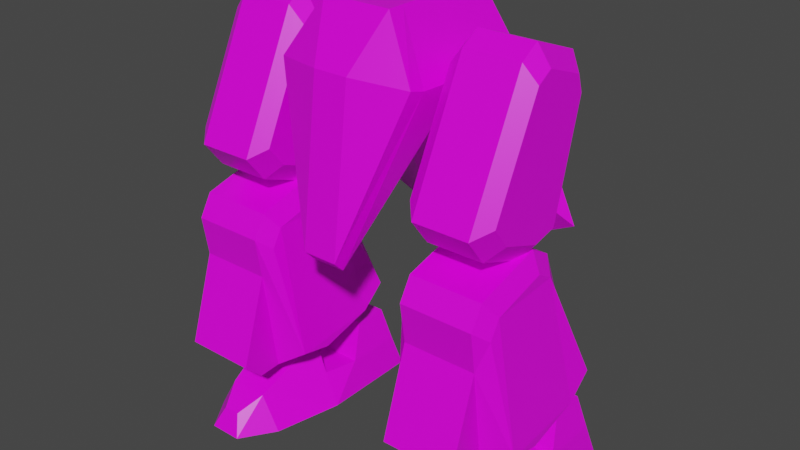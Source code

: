 # Source: mech_legs04.blend  (saved by Blender 3.3.6; exported with 4.5.12 LTS)
import bpy
from mathutils import Matrix  # noqa: F401  (used for matrix-valued properties, if any)

bpy.ops.wm.read_factory_settings(use_empty=True)
scene = bpy.context.scene
scene.name = 'Scene'

# ---- collections
col_legs04 = bpy.data.collections.new('legs04'); scene.collection.children.link(col_legs04)

# ---- images (referenced by path relative to the original .blend; pixels are not part of the script)
import os
ASSET_DIR = os.environ.get("B2B_ASSET_DIR", "")  # directory of the original .blend (textures are referenced by path, not embedded)
HERE = os.path.dirname(os.path.abspath(__file__))  # packed textures are extracted next to this script under _unpacked/

def load_image(name, relpath, width, height, colorspace="sRGB"):
    """Load a texture the original file referenced (path relative to the .blend, or extracted next to this script)."""
    p = next((c for c in (os.path.join(HERE, relpath), os.path.join(ASSET_DIR, relpath)) if relpath and os.path.exists(c)), "")
    if p:
        img = bpy.data.images.load(p, check_existing=True)
        img.name = name
    else:  # same state as the original file: an image datablock whose file is absent (Cycles renders it pink)
        img = bpy.data.images.new(name, width, height)
        img.source = "FILE"
        img.filepath = "//" + (relpath or name)
    img.colorspace_settings.name = colorspace
    return img
img_tex_legs04_png = load_image('tex_legs04.png', 'tex_legs04.png', 1024, 1024, 'sRGB')

# ---- materials (node trees are filled in below, after node groups)
mat_mat_legs = bpy.data.materials.new('mat_legs')
mat_mat_legs.alpha_threshold = 0.0
mat_mat_legs.use_backface_culling = True
mat_mat_legs.use_transparent_shadow = False
mat_mat_legs.line_color = (0.0, 0.0, 0.0, 1.0)

# ---- material node trees
mat_mat_legs.use_nodes = True; mat_mat_legs.node_tree.nodes.clear()
_N = mat_mat_legs.node_tree.nodes; _L = mat_mat_legs.node_tree.links
n0 = _N.new('ShaderNodeOutputMaterial'); n0.name = 'Material Output'; n0.location = (300, 300)
n1 = _N.new('ShaderNodeBsdfPrincipled'); n1.name = 'Principled BSDF'; n1.location = (10, 300)
n1.distribution = 'GGX'
n1.subsurface_method = 'BURLEY'
n1.inputs[2].default_value = 0.4
n1.inputs[3].default_value = 1.45
n1.inputs[27].default_value = (0.0, 0.0, 0.0, 1.0)
n1.inputs[28].default_value = 1.0
n2 = _N.new('ShaderNodeTexImage'); n2.name = 'Image Texture.001'; n2.location = (-254, 300)
n2.image = img_tex_legs04_png
n2.interpolation = 'Closest'
_L.new(n1.outputs[0], n0.inputs[0])
_L.new(n2.outputs[0], n1.inputs[0])
n0.is_active_output = True

# ---- world
world_world = bpy.data.worlds.new('World'); scene.world = world_world
world_world.use_nodes = True; world_world.node_tree.nodes.clear()
_N = world_world.node_tree.nodes; _L = world_world.node_tree.links
n0 = _N.new('ShaderNodeOutputWorld'); n0.name = 'World Output'; n0.location = (300, 300)
n1 = _N.new('ShaderNodeBackground'); n1.name = 'Background'; n1.location = (10, 300)
n1.inputs[0].default_value = (0.05088, 0.05088, 0.05088, 1.0)
_L.new(n1.outputs[0], n0.inputs[0])
n0.is_active_output = True
world_world.color = (0.05088, 0.05088, 0.05088)
world_world.use_sun_shadow = False
world_world.sun_shadow_jitter_overblur = 0.0

# ---- meshes
me_legs = bpy.data.meshes.new('legs')
me_legs.from_pydata([(0.19, -0.055, 0.0), (0.51, -0.055, 0.0), (0.27, -0.055, 0.2), (0.43, -0.055, 0.2), (0.302, -0.355, 0.0), (0.398, -0.355, 0.0), (0.326, -0.325, 0.06), (0.374, -0.325, 0.06), (0.2927, -0.255, 0.1), (0.4073, -0.255, 0.1), (0.4646, -0.255, 0.0), (0.2354, -0.255, 0.0), (0.23, -0.055, 0.1), (0.47, -0.055, 0.1), (0.206, 0.045, 0.1), (0.19, 0.045, 0.0), (0.51, 0.045, 0.0), (0.494, 0.045, 0.1), (0.23, 0.095, 0.2), (0.47, 0.095, 0.2), (0.206, 0.215, 0.1), (0.19, 0.245, 0.0), (0.51, 0.245, 0.0), (0.494, 0.215, 0.1), (0.23, 0.195, 0.2), (0.47, 0.195, 0.2), (-0.19, -0.055, 0.0), (-0.51, -0.055, 0.0), (-0.27, -0.055, 0.2), (-0.43, -0.055, 0.2), (-0.302, -0.355, 0.0), (-0.398, -0.355, 0.0), (-0.326, -0.325, 0.06), (-0.374, -0.325, 0.06), (-0.2927, -0.255, 0.1), (-0.4073, -0.255, 0.1), (-0.4646, -0.255, 0.0), (-0.2354, -0.255, 0.0), (-0.23, -0.055, 0.1), (-0.47, -0.055, 0.1), (-0.206, 0.045, 0.1), (-0.19, 0.045, 0.0), (-0.51, 0.045, 0.0), (-0.494, 0.045, 0.1), (-0.23, 0.095, 0.2), (-0.47, 0.095, 0.2), (-0.206, 0.215, 0.1), (-0.19, 0.245, 0.0), (-0.51, 0.245, 0.0), (-0.494, 0.215, 0.1), (-0.23, 0.195, 0.2), (-0.47, 0.195, 0.2), (0.27, -0.1003, 1.213), (0.27, -0.2758, 0.8477), (0.27, 0.1252, 1.131), (0.27, 0.02492, 0.7382), (0.27, 0.1049, 1.192), (0.27, -0.04547, 1.247), (0.27, -0.2178, 0.7729), (0.27, -0.0675, 0.7182), (0.43, -0.1003, 1.213), (0.43, -0.2758, 0.8477), (0.43, 0.1252, 1.131), (0.43, 0.02492, 0.7382), (0.43, 0.1049, 1.192), (0.43, -0.04547, 1.247), (0.43, -0.2178, 0.7729), (0.43, -0.0675, 0.7182), (0.47, -0.09153, 1.167), (0.47, -0.2319, 0.8746), (0.47, 0.08889, 1.101), (0.47, 0.008635, 0.7871), (0.47, 0.07261, 1.15), (0.47, -0.04767, 1.194), (0.47, -0.1856, 0.8148), (0.47, -0.0653, 0.7711), (0.23, -0.09153, 1.167), (0.23, -0.2319, 0.8746), (0.23, 0.08889, 1.101), (0.23, 0.008635, 0.7871), (0.23, 0.07261, 1.15), (0.23, -0.04767, 1.194), (0.23, -0.1856, 0.8148), (0.23, -0.0653, 0.7711), (-0.27, -0.1003, 1.213), (-0.27, -0.2758, 0.8477), (-0.27, 0.1252, 1.131), (-0.27, 0.02492, 0.7382), (-0.27, 0.1049, 1.192), (-0.27, -0.04547, 1.247), (-0.27, -0.2178, 0.7729), (-0.27, -0.0675, 0.7182), (-0.43, -0.1003, 1.213), (-0.43, -0.2758, 0.8477), (-0.43, 0.1252, 1.131), (-0.43, 0.02492, 0.7382), (-0.43, 0.1049, 1.192), (-0.43, -0.04547, 1.247), (-0.43, -0.2178, 0.7729), (-0.43, -0.0675, 0.7182), (-0.47, -0.09153, 1.167), (-0.47, -0.2319, 0.8746), (-0.47, 0.08889, 1.101), (-0.47, 0.008635, 0.7871), (-0.47, 0.07261, 1.15), (-0.47, -0.04767, 1.194), (-0.47, -0.1856, 0.8148), (-0.47, -0.0653, 0.7711), (-0.23, -0.09153, 1.167), (-0.23, -0.2319, 0.8746), (-0.23, 0.08889, 1.101), (-0.23, 0.008635, 0.7871), (-0.23, 0.07261, 1.15), (-0.23, -0.04767, 1.194), (-0.23, -0.1856, 0.8148), (-0.23, -0.0653, 0.7711), (0.246, -0.2872, 0.6294), (0.246, -0.2298, 0.2141), (0.246, 0.01414, 0.7101), (0.246, 0.172, 0.3218), (0.246, -0.04954, 0.7469), (0.246, -0.2505, 0.6931), (0.246, -0.1159, 0.1908), (0.246, 0.08504, 0.2446), (0.454, -0.2872, 0.6294), (0.454, -0.2298, 0.2141), (0.454, 0.01414, 0.7101), (0.454, 0.172, 0.3218), (0.454, -0.04954, 0.7469), (0.454, -0.2505, 0.6931), (0.454, -0.1159, 0.1908), (0.454, 0.08504, 0.2446), (0.48, -0.2463, 0.5973), (0.532, -0.2004, 0.2651), (0.48, -0.005227, 0.6619), (0.532, 0.1211, 0.3512), (0.48, -0.05618, 0.6913), (0.48, -0.2169, 0.6482), (0.532, -0.1092, 0.2464), (0.532, 0.05149, 0.2895), (0.22, -0.2463, 0.5973), (0.168, -0.2004, 0.2651), (0.22, -0.005227, 0.6619), (0.168, 0.1211, 0.3512), (0.22, -0.05618, 0.6913), (0.22, -0.2169, 0.6482), (0.168, -0.1092, 0.2464), (0.168, 0.05149, 0.2895), (0.246, -0.2695, 0.513), (0.454, -0.2695, 0.513), (0.246, -0.3502, 0.2626), (0.246, -0.2959, 0.2098), (0.454, -0.3502, 0.2626), (0.454, -0.2959, 0.2098), (-0.246, -0.2872, 0.6294), (-0.246, -0.2298, 0.2141), (-0.246, 0.01414, 0.7101), (-0.246, 0.172, 0.3218), (-0.246, -0.04954, 0.7469), (-0.246, -0.2505, 0.6931), (-0.246, -0.1159, 0.1908), (-0.246, 0.08504, 0.2446), (-0.454, -0.2872, 0.6294), (-0.454, -0.2298, 0.2141), (-0.454, 0.01414, 0.7101), (-0.454, 0.172, 0.3218), (-0.454, -0.04954, 0.7469), (-0.454, -0.2505, 0.6931), (-0.454, -0.1159, 0.1908), (-0.454, 0.08504, 0.2446), (-0.48, -0.2463, 0.5973), (-0.532, -0.2004, 0.2651), (-0.48, -0.005227, 0.6619), (-0.532, 0.1211, 0.3512), (-0.48, -0.05618, 0.6913), (-0.48, -0.2169, 0.6482), (-0.532, -0.1092, 0.2464), (-0.532, 0.05149, 0.2895), (-0.22, -0.2463, 0.5973), (-0.168, -0.2004, 0.2651), (-0.22, -0.005227, 0.6619), (-0.168, 0.1211, 0.3512), (-0.22, -0.05618, 0.6913), (-0.22, -0.2169, 0.6482), (-0.168, -0.1092, 0.2464), (-0.168, 0.05149, 0.2895), (-0.246, -0.2695, 0.513), (-0.454, -0.2695, 0.513), (-0.246, -0.3502, 0.2626), (-0.246, -0.2959, 0.2098), (-0.454, -0.3502, 0.2626), (-0.454, -0.2959, 0.2098), (-0.05, -0.3, 0.67), (0.05, -0.3, 0.67), (-0.1, -0.15, 1.28), (0.1, -0.15, 1.28), (-0.2, -0.1949, 1.119), (0.2, -0.1949, 1.119), (-0.35, 0.3146, 0.63), (0.35, 0.3146, 0.63), (-0.1, 0.2, 1.28), (0.1, 0.2, 1.28), (-0.2, 0.2313, 1.103), (0.2, 0.2313, 1.103), (0.05, -0.27, 0.64), (0.05, -0.2432, 1.132), (-0.05, -0.2432, 1.132), (0.2, -0.1466, 1.106), (-0.2, -0.1466, 1.106), (-0.05, -0.27, 0.64), (-0.1, -0.1, 1.28), (0.1, -0.1, 1.28), (-0.05, 0.0, 1.0), (0.2, 0.0, 1.1), (-0.1, 0.0, 1.28), (0.1, 0.0, 1.28), (0.05, 0.0, 1.0), (-0.2, 0.0, 1.1), (-0.1167, 0.3354, 0.5118), (0.1167, 0.3354, 0.5118), (-0.28, 0.355, 0.6889), (0.28, 0.355, 0.6889), (-0.08, 0.2633, 1.209), (0.08, 0.2633, 1.209), (-0.16, 0.2883, 1.067), (0.16, 0.2883, 1.067), (-0.09333, 0.3717, 0.5944), (0.09333, 0.3717, 0.5944)], [], [(12, 2, 3, 13), (4, 5, 7, 6), (9, 8, 6, 7), (11, 10, 5, 4), (10, 9, 7, 5), (8, 11, 4, 6), (2, 12, 0, 11, 8), (1, 13, 3, 9, 10), (0, 1, 10, 11), (3, 2, 8, 9), (1, 0, 15, 16), (15, 14, 20, 21), (13, 1, 16, 17), (0, 12, 14, 15), (12, 13, 17, 14), (17, 16, 22, 23), (21, 20, 23, 22), (20, 24, 25, 23), (18, 24, 20, 14), (16, 15, 21, 22), (17, 23, 25, 19), (19, 25, 24, 18), (17, 19, 18, 14), (38, 39, 29, 28), (30, 32, 33, 31), (35, 33, 32, 34), (37, 30, 31, 36), (36, 31, 33, 35), (34, 32, 30, 37), (28, 34, 37, 26, 38), (27, 36, 35, 29, 39), (26, 37, 36, 27), (29, 35, 34, 28), (27, 42, 41, 26), (41, 47, 46, 40), (39, 43, 42, 27), (26, 41, 40, 38), (38, 40, 43, 39), (43, 49, 48, 42), (47, 48, 49, 46), (46, 49, 51, 50), (44, 40, 46, 50), (42, 48, 47, 41), (43, 45, 51, 49), (45, 44, 50, 51), (43, 40, 44, 45), (57, 56, 80, 81), (61, 66, 74, 69), (56, 57, 65, 64), (55, 54, 62, 63), (52, 53, 61, 60), (53, 58, 66, 61), (54, 56, 64, 62), (59, 55, 63, 67), (57, 52, 60, 65), (58, 59, 67, 66), (68, 69, 74, 75, 71, 70, 72, 73), (62, 64, 72, 70), (67, 63, 71, 75), (65, 60, 68, 73), (66, 67, 75, 74), (64, 65, 73, 72), (63, 62, 70, 71), (60, 61, 69, 68), (76, 81, 80, 78, 79, 83, 82, 77), (54, 55, 79, 78), (53, 52, 76, 77), (58, 53, 77, 82), (56, 54, 78, 80), (55, 59, 83, 79), (52, 57, 81, 76), (59, 58, 82, 83), (89, 113, 112, 88), (93, 101, 106, 98), (88, 96, 97, 89), (87, 95, 94, 86), (84, 92, 93, 85), (85, 93, 98, 90), (86, 94, 96, 88), (91, 99, 95, 87), (89, 97, 92, 84), (90, 98, 99, 91), (100, 105, 104, 102, 103, 107, 106, 101), (94, 102, 104, 96), (99, 107, 103, 95), (97, 105, 100, 92), (98, 106, 107, 99), (96, 104, 105, 97), (95, 103, 102, 94), (92, 100, 101, 93), (108, 109, 114, 115, 111, 110, 112, 113), (86, 110, 111, 87), (85, 109, 108, 84), (90, 114, 109, 85), (88, 112, 110, 86), (87, 111, 115, 91), (84, 108, 113, 89), (91, 115, 114, 90), (121, 120, 144, 145), (125, 130, 138, 133), (120, 121, 129, 128), (119, 118, 126, 127), (125, 149, 152, 153), (117, 122, 130, 125), (118, 120, 128, 126), (123, 119, 127, 131), (121, 116, 124, 129), (122, 123, 131, 130), (132, 133, 138, 139, 135, 134, 136, 137), (126, 128, 136, 134), (131, 127, 135, 139), (129, 124, 132, 137), (130, 131, 139, 138), (128, 129, 137, 136), (127, 126, 134, 135), (124, 149, 125, 133, 132), (140, 145, 144, 142, 143, 147, 146, 141), (118, 119, 143, 142), (117, 148, 116, 140, 141), (122, 117, 141, 146), (120, 118, 142, 144), (119, 123, 147, 143), (116, 121, 145, 140), (123, 122, 146, 147), (116, 148, 149, 124), (150, 151, 153, 152), (117, 125, 153, 151), (149, 148, 150, 152), (148, 117, 151, 150), (159, 183, 182, 158), (163, 171, 176, 168), (158, 166, 167, 159), (157, 165, 164, 156), (163, 191, 190, 187), (155, 163, 168, 160), (156, 164, 166, 158), (161, 169, 165, 157), (159, 167, 162, 154), (160, 168, 169, 161), (170, 175, 174, 172, 173, 177, 176, 171), (164, 172, 174, 166), (169, 177, 173, 165), (167, 175, 170, 162), (168, 176, 177, 169), (166, 174, 175, 167), (165, 173, 172, 164), (162, 170, 171, 163, 187), (178, 179, 184, 185, 181, 180, 182, 183), (156, 180, 181, 157), (155, 179, 178, 154, 186), (160, 184, 179, 155), (158, 182, 180, 156), (157, 181, 185, 161), (154, 178, 183, 159), (161, 185, 184, 160), (154, 162, 187, 186), (188, 190, 191, 189), (155, 189, 191, 163), (187, 190, 188, 186), (186, 188, 189, 155), (192, 206, 196), (199, 221, 225, 203), (217, 202, 198, 212), (216, 199, 203, 213), (215, 201, 200, 214), (198, 218, 212), (214, 200, 202, 217), (213, 203, 201, 215), (192, 209, 204, 193), (197, 205, 193), (194, 206, 205, 195), (193, 205, 206, 192), (196, 206, 194), (195, 205, 197), (194, 210, 208, 196), (197, 207, 211, 195), (195, 211, 210, 194), (193, 204, 207, 197), (196, 208, 209, 192), (207, 213, 215, 211), (210, 214, 217, 208), (209, 212, 216, 204), (211, 215, 214, 210), (204, 216, 213, 207), (208, 217, 212, 209), (220, 224, 222, 223, 225, 221, 227, 226), (201, 223, 222, 200), (219, 227, 221, 199), (198, 220, 226, 218), (200, 222, 224, 202), (203, 225, 223, 201), (218, 226, 227, 219), (202, 224, 220, 198), (219, 199, 216), (216, 212, 218, 219)])
_uv = me_legs.uv_layers.new(name='UVMap')
_uv.uv.foreach_set('vector', [0.5511, 0.8306, 0.525, 0.8202, 0.525, 0.7785, 0.5511, 0.7681, 0.1918, 0.5172, 0.1918, 0.4922, 0.2093, 0.4984, 0.2093, 0.5109, 0.2303, 0.4897, 0.2303, 0.5196, 0.2093, 0.5109, 0.2093, 0.4984, 0.6553, 0.689, 0.6553, 0.6293, 0.6813, 0.6466, 0.6813, 0.6716, 0.2133, 0.465, 0.2303, 0.4897, 0.2093, 0.4984, 0.1933, 0.489, 0.2303, 0.5196, 0.2133, 0.5444, 0.1933, 0.5203, 0.2093, 0.5109, 0.7164, 0.8156, 0.7295, 0.7908, 0.7425, 0.7659, 0.7877, 0.7944, 0.7746, 0.8215, 0.7425, 0.9069, 0.7295, 0.8821, 0.7164, 0.8573, 0.7746, 0.8513, 0.7877, 0.8784, 0.6032, 0.7008, 0.6032, 0.6174, 0.6553, 0.6293, 0.6553, 0.689, 0.7164, 0.8573, 0.7164, 0.8156, 0.7746, 0.8215, 0.7746, 0.8513, 0.6032, 0.6174, 0.6032, 0.7008, 0.5771, 0.7008, 0.5771, 0.6174, 0.49, 0.6174, 0.49, 0.6438, 0.4457, 0.6438, 0.4379, 0.6174, 0.5511, 0.7681, 0.5469, 0.7404, 0.5726, 0.7359, 0.5771, 0.7619, 0.5469, 0.8584, 0.5511, 0.8306, 0.5771, 0.8369, 0.5726, 0.8629, 0.5511, 0.8306, 0.5511, 0.7681, 0.5771, 0.7619, 0.5771, 0.8369, 0.49, 0.7599, 0.49, 0.7863, 0.4379, 0.7863, 0.4457, 0.7599, 0.3971, 0.6602, 0.4243, 0.6644, 0.4243, 0.7394, 0.3971, 0.7436, 0.4243, 0.6644, 0.4509, 0.6706, 0.4509, 0.7331, 0.4243, 0.7394, 0.4769, 0.6706, 0.4509, 0.6706, 0.4457, 0.6438, 0.49, 0.6438, 0.5771, 0.6174, 0.5771, 0.7008, 0.525, 0.7008, 0.525, 0.6174, 0.49, 0.7599, 0.4457, 0.7599, 0.4509, 0.7331, 0.4769, 0.7331, 0.4769, 0.7331, 0.4509, 0.7331, 0.4509, 0.6706, 0.4769, 0.6706, 0.5771, 0.7619, 0.6062, 0.7681, 0.6062, 0.8306, 0.5771, 0.8369, 0.8222, 0.3098, 0.8222, 0.2472, 0.8482, 0.2577, 0.8482, 0.2993, 0.6798, 0.7881, 0.6623, 0.7818, 0.6623, 0.7693, 0.6798, 0.7631, 0.6413, 0.7606, 0.6623, 0.7693, 0.6623, 0.7818, 0.6413, 0.7905, 0.04359, 0.7402, 0.01754, 0.7228, 0.01754, 0.6978, 0.04359, 0.6805, 0.6583, 0.7359, 0.6783, 0.7599, 0.6623, 0.7693, 0.6413, 0.7606, 0.6413, 0.7905, 0.6623, 0.7818, 0.6783, 0.7912, 0.6583, 0.8153, 0.7961, 0.1089, 0.8543, 0.103, 0.8673, 0.13, 0.8222, 0.1586, 0.8092, 0.1337, 0.8222, 0.01754, 0.8673, 0.04606, 0.8543, 0.07312, 0.7961, 0.06721, 0.8092, 0.04241, 0.09568, 0.752, 0.04359, 0.7402, 0.04359, 0.6805, 0.09568, 0.6687, 0.7961, 0.06721, 0.8543, 0.07312, 0.8543, 0.103, 0.7961, 0.1089, 0.09568, 0.6687, 0.1217, 0.6687, 0.1217, 0.752, 0.09568, 0.752, 0.362, 0.7863, 0.3099, 0.7863, 0.3178, 0.7599, 0.362, 0.7599, 0.8222, 0.2472, 0.7961, 0.241, 0.8007, 0.215, 0.8263, 0.2195, 0.8263, 0.3375, 0.8007, 0.342, 0.7961, 0.316, 0.8222, 0.3098, 0.8222, 0.3098, 0.7961, 0.316, 0.7961, 0.241, 0.8222, 0.2472, 0.362, 0.6438, 0.3178, 0.6438, 0.3099, 0.6174, 0.362, 0.6174, 0.2692, 0.7436, 0.2692, 0.6602, 0.2964, 0.6644, 0.2964, 0.7394, 0.2964, 0.7394, 0.2964, 0.6644, 0.323, 0.6706, 0.323, 0.7331, 0.349, 0.7331, 0.362, 0.7599, 0.3178, 0.7599, 0.323, 0.7331, 0.1217, 0.6687, 0.1738, 0.6687, 0.1738, 0.752, 0.1217, 0.752, 0.362, 0.6438, 0.349, 0.6706, 0.323, 0.6706, 0.3178, 0.6438, 0.349, 0.6706, 0.349, 0.7331, 0.323, 0.7331, 0.323, 0.6706, 0.7961, 0.241, 0.7961, 0.316, 0.767, 0.3098, 0.767, 0.2472, 0.5776, 0.2062, 0.5776, 0.1645, 0.5944, 0.1686, 0.5944, 0.202, 0.5359, 0.3285, 0.5359, 0.3531, 0.519, 0.3496, 0.519, 0.3299, 0.5776, 0.1645, 0.5776, 0.2062, 0.5359, 0.2062, 0.5359, 0.1645, 0.5776, 0.04217, 0.5776, 0.1477, 0.5359, 0.1477, 0.5359, 0.04217, 0.5776, 0.2229, 0.5776, 0.3285, 0.5359, 0.3285, 0.5359, 0.2229, 0.5776, 0.3285, 0.5776, 0.3531, 0.5359, 0.3531, 0.5359, 0.3285, 0.5776, 0.1477, 0.5776, 0.1645, 0.5359, 0.1645, 0.5359, 0.1477, 0.5776, 0.01754, 0.5776, 0.04217, 0.5359, 0.04217, 0.5359, 0.01754, 0.5776, 0.2062, 0.5776, 0.2229, 0.5359, 0.2229, 0.5359, 0.2062, 0.5776, 0.3531, 0.5776, 0.3948, 0.5359, 0.3948, 0.5359, 0.3531, 0.9173, 0.9461, 0.8332, 0.9545, 0.8227, 0.9378, 0.8227, 0.9044, 0.8332, 0.8878, 0.9173, 0.8961, 0.9278, 0.9044, 0.9278, 0.9378, 0.5359, 0.1477, 0.5359, 0.1645, 0.5205, 0.1568, 0.5205, 0.1434, 0.5359, 0.01754, 0.5359, 0.04217, 0.519, 0.04071, 0.519, 0.02101, 0.5359, 0.2062, 0.5359, 0.2229, 0.5205, 0.2273, 0.5205, 0.2138, 0.5359, 0.3531, 0.5359, 0.3948, 0.5192, 0.3906, 0.5192, 0.3573, 0.5359, 0.1645, 0.5359, 0.2062, 0.5192, 0.202, 0.5192, 0.1686, 0.5359, 0.04217, 0.5359, 0.1477, 0.5232, 0.1379, 0.5232, 0.05344, 0.5359, 0.2229, 0.5359, 0.3285, 0.5232, 0.3172, 0.5232, 0.2327, 0.02804, 0.9673, 0.01754, 0.959, 0.01754, 0.9256, 0.02804, 0.9173, 0.1121, 0.909, 0.1226, 0.9256, 0.1226, 0.959, 0.1121, 0.9757, 0.5776, 0.1477, 0.5776, 0.04217, 0.5903, 0.05344, 0.5903, 0.1379, 0.5776, 0.3285, 0.5776, 0.2229, 0.5903, 0.2327, 0.5903, 0.3172, 0.5776, 0.3531, 0.5776, 0.3285, 0.5945, 0.3299, 0.5945, 0.3496, 0.5776, 0.1645, 0.5776, 0.1477, 0.5931, 0.1434, 0.5931, 0.1568, 0.5776, 0.04217, 0.5776, 0.01754, 0.5945, 0.02101, 0.5945, 0.04071, 0.5776, 0.2229, 0.5776, 0.2062, 0.5931, 0.2138, 0.5931, 0.2273, 0.5776, 0.3948, 0.5776, 0.3531, 0.5944, 0.3573, 0.5944, 0.3906, 0.4254, 0.2062, 0.4086, 0.202, 0.4086, 0.1686, 0.4254, 0.1645, 0.467, 0.3285, 0.4839, 0.3299, 0.4839, 0.3496, 0.467, 0.3531, 0.4254, 0.1645, 0.467, 0.1645, 0.467, 0.2062, 0.4254, 0.2062, 0.4254, 0.04217, 0.467, 0.04217, 0.467, 0.1477, 0.4254, 0.1477, 0.4254, 0.2229, 0.467, 0.2229, 0.467, 0.3285, 0.4254, 0.3285, 0.4254, 0.3285, 0.467, 0.3285, 0.467, 0.3531, 0.4254, 0.3531, 0.4254, 0.1477, 0.467, 0.1477, 0.467, 0.1645, 0.4254, 0.1645, 0.4254, 0.01754, 0.467, 0.01754, 0.467, 0.04217, 0.4254, 0.04217, 0.4254, 0.2062, 0.467, 0.2062, 0.467, 0.2229, 0.4254, 0.2229, 0.4254, 0.3531, 0.467, 0.3531, 0.467, 0.3948, 0.4254, 0.3948, 0.8879, 0.5273, 0.8774, 0.519, 0.8774, 0.4857, 0.8879, 0.4773, 0.972, 0.469, 0.9825, 0.4857, 0.9825, 0.519, 0.972, 0.5357, 0.467, 0.1477, 0.4825, 0.1434, 0.4825, 0.1568, 0.467, 0.1645, 0.467, 0.01754, 0.4839, 0.02101, 0.4839, 0.04071, 0.467, 0.04217, 0.467, 0.2062, 0.4825, 0.2138, 0.4825, 0.2273, 0.467, 0.2229, 0.467, 0.3531, 0.4838, 0.3573, 0.4838, 0.3906, 0.467, 0.3948, 0.467, 0.1645, 0.4838, 0.1686, 0.4838, 0.202, 0.467, 0.2062, 0.467, 0.04217, 0.4797, 0.05344, 0.4797, 0.1379, 0.467, 0.1477, 0.467, 0.2229, 0.4797, 0.2327, 0.4797, 0.3172, 0.467, 0.3285, 0.6196, 0.9563, 0.5355, 0.9646, 0.525, 0.948, 0.525, 0.9146, 0.5355, 0.8979, 0.6196, 0.9063, 0.6301, 0.9146, 0.6301, 0.948, 0.4254, 0.1477, 0.4127, 0.1379, 0.4127, 0.05344, 0.4254, 0.04217, 0.4254, 0.3285, 0.4127, 0.3172, 0.4127, 0.2327, 0.4254, 0.2229, 0.4254, 0.3531, 0.4084, 0.3496, 0.4084, 0.3299, 0.4254, 0.3285, 0.4254, 0.1645, 0.4099, 0.1568, 0.4099, 0.1434, 0.4254, 0.1477, 0.4254, 0.04217, 0.4084, 0.04071, 0.4084, 0.02101, 0.4254, 0.01754, 0.4254, 0.2229, 0.4099, 0.2273, 0.4099, 0.2138, 0.4254, 0.2062, 0.4254, 0.3948, 0.4086, 0.3906, 0.4086, 0.3573, 0.4254, 0.3531, 0.3975, 0.5574, 0.4517, 0.5574, 0.4463, 0.5725, 0.4029, 0.5725, 0.6948, 0.5032, 0.6645, 0.5032, 0.6657, 0.4782, 0.69, 0.4782, 0.4517, 0.5574, 0.3975, 0.5574, 0.3975, 0.5032, 0.4517, 0.5032, 0.5801, 0.5574, 0.4709, 0.5574, 0.4709, 0.5032, 0.5801, 0.5032, 0.8424, 0.5551, 0.7687, 0.5824, 0.8165, 0.5333, 0.8353, 0.5394, 0.6948, 0.5574, 0.6645, 0.5574, 0.6645, 0.5032, 0.6948, 0.5032, 0.4709, 0.5574, 0.4517, 0.5574, 0.4517, 0.5032, 0.4709, 0.5032, 0.6103, 0.5574, 0.5801, 0.5574, 0.5801, 0.5032, 0.6103, 0.5032, 0.3975, 0.5574, 0.3784, 0.5574, 0.3784, 0.5032, 0.3975, 0.5032, 0.6645, 0.5574, 0.6103, 0.5574, 0.6103, 0.5032, 0.6645, 0.5032, 0.9212, 0.8418, 0.8335, 0.8527, 0.8227, 0.831, 0.8227, 0.7876, 0.8335, 0.7659, 0.9212, 0.7768, 0.932, 0.7876, 0.932, 0.831, 0.4709, 0.5032, 0.4517, 0.5032, 0.4574, 0.4882, 0.4728, 0.4882, 0.6103, 0.5032, 0.5801, 0.5032, 0.5849, 0.4782, 0.6091, 0.4782, 0.3975, 0.5032, 0.3784, 0.5032, 0.3764, 0.4882, 0.3918, 0.4882, 0.6645, 0.5032, 0.6103, 0.5032, 0.6158, 0.4788, 0.6591, 0.4788, 0.4517, 0.5032, 0.3975, 0.5032, 0.4029, 0.4881, 0.4463, 0.4881, 0.5801, 0.5032, 0.4709, 0.5032, 0.4802, 0.4913, 0.568, 0.4808, 0.3784, 0.5032, 0.3477, 0.5032, 0.2692, 0.5063, 0.2805, 0.4835, 0.3685, 0.4917, 0.3677, 0.8323, 0.3785, 0.8431, 0.3785, 0.8864, 0.3677, 0.8973, 0.2799, 0.9082, 0.2692, 0.8864, 0.2692, 0.8431, 0.2799, 0.8214, 0.4709, 0.5574, 0.5801, 0.5574, 0.568, 0.5798, 0.4802, 0.5693, 0.2692, 0.5543, 0.3477, 0.5574, 0.3784, 0.5574, 0.3685, 0.5689, 0.2805, 0.5771, 0.6645, 0.5574, 0.6948, 0.5574, 0.69, 0.5824, 0.6657, 0.5824, 0.4517, 0.5574, 0.4709, 0.5574, 0.4728, 0.5724, 0.4574, 0.5724, 0.5801, 0.5574, 0.6103, 0.5574, 0.6091, 0.5824, 0.5849, 0.5824, 0.3784, 0.5574, 0.3975, 0.5574, 0.3918, 0.5724, 0.3764, 0.5724, 0.6103, 0.5574, 0.6645, 0.5574, 0.6591, 0.5818, 0.6158, 0.5818, 0.3784, 0.5574, 0.3477, 0.5574, 0.3477, 0.5032, 0.3784, 0.5032, 0.7777, 0.4955, 0.7915, 0.4814, 0.8303, 0.5192, 0.8165, 0.5333, 0.8036, 0.469, 0.8424, 0.5068, 0.8303, 0.5192, 0.7915, 0.4814, 0.7687, 0.5824, 0.7299, 0.5445, 0.7777, 0.4955, 0.8165, 0.5333, 0.7299, 0.5445, 0.7553, 0.4702, 0.7712, 0.4769, 0.7777, 0.4955, 0.2942, 0.3148, 0.279, 0.3094, 0.279, 0.2661, 0.2942, 0.2607, 0.3484, 0.01754, 0.3734, 0.02238, 0.3734, 0.04661, 0.3484, 0.04783, 0.2942, 0.2607, 0.3484, 0.2607, 0.3484, 0.3148, 0.2942, 0.3148, 0.2942, 0.1323, 0.3484, 0.1323, 0.3484, 0.2415, 0.2942, 0.2415, 0.7418, 0.6187, 0.7577, 0.6253, 0.7642, 0.6439, 0.7164, 0.693, 0.2942, 0.01754, 0.3484, 0.01754, 0.3484, 0.04783, 0.2942, 0.04783, 0.2942, 0.2415, 0.3484, 0.2415, 0.3484, 0.2607, 0.2942, 0.2607, 0.2942, 0.102, 0.3484, 0.102, 0.3484, 0.1323, 0.2942, 0.1323, 0.2942, 0.3148, 0.3484, 0.3148, 0.3484, 0.334, 0.2942, 0.334, 0.2942, 0.04783, 0.3484, 0.04783, 0.3484, 0.102, 0.2942, 0.102, 0.8748, 0.6934, 0.8639, 0.6825, 0.8639, 0.6392, 0.8748, 0.6283, 0.9625, 0.6174, 0.9732, 0.6392, 0.9732, 0.6825, 0.9625, 0.7042, 0.3484, 0.2415, 0.3634, 0.2396, 0.3634, 0.2549, 0.3484, 0.2607, 0.3484, 0.102, 0.3734, 0.1032, 0.3734, 0.1275, 0.3484, 0.1323, 0.3484, 0.3148, 0.3634, 0.3206, 0.3634, 0.3359, 0.3484, 0.334, 0.3484, 0.04783, 0.3728, 0.05324, 0.3728, 0.09659, 0.3484, 0.102, 0.3484, 0.2607, 0.3635, 0.2661, 0.3635, 0.3094, 0.3484, 0.3148, 0.3484, 0.1323, 0.3708, 0.1444, 0.3603, 0.2322, 0.3484, 0.2415, 0.3484, 0.334, 0.3599, 0.3439, 0.3681, 0.4319, 0.3453, 0.4431, 0.3484, 0.3647, 0.02837, 0.798, 0.1161, 0.7871, 0.1268, 0.8088, 0.1268, 0.8522, 0.1161, 0.8739, 0.02837, 0.863, 0.01754, 0.8522, 0.01754, 0.8088, 0.2942, 0.2415, 0.2823, 0.2322, 0.2718, 0.1444, 0.2942, 0.1323, 0.2973, 0.4431, 0.2745, 0.4319, 0.2827, 0.3439, 0.2942, 0.334, 0.2942, 0.3647, 0.2942, 0.04783, 0.2692, 0.04661, 0.2692, 0.02238, 0.2942, 0.01754, 0.2942, 0.2607, 0.2792, 0.2549, 0.2792, 0.2396, 0.2942, 0.2415, 0.2942, 0.1323, 0.2692, 0.1275, 0.2692, 0.1032, 0.2942, 0.102, 0.2942, 0.334, 0.2792, 0.3359, 0.2792, 0.3206, 0.2942, 0.3148, 0.2942, 0.102, 0.2698, 0.09659, 0.2698, 0.05324, 0.2942, 0.04783, 0.2942, 0.334, 0.3484, 0.334, 0.3484, 0.3647, 0.2942, 0.3647, 0.803, 0.6818, 0.7642, 0.6439, 0.778, 0.6298, 0.8168, 0.6676, 0.8289, 0.6553, 0.8168, 0.6676, 0.778, 0.6298, 0.7901, 0.6174, 0.7164, 0.693, 0.7642, 0.6439, 0.803, 0.6818, 0.7552, 0.7308, 0.7552, 0.7308, 0.803, 0.6818, 0.8218, 0.6878, 0.8289, 0.7036, 0.7067, 0.215, 0.6687, 0.3295, 0.6296, 0.3166, 0.1821, 0.2208, 0.1635, 0.2391, 0.05875, 0.2367, 0.0511, 0.2178, 0.01754, 0.08887, 0.0511, 0.03883, 0.1821, 0.03583, 0.05637, 0.1153, 0.05637, 0.1413, 0.1821, 0.2208, 0.0511, 0.2178, 0.01754, 0.1677, 0.6805, 0.07269, 0.7326, 0.07269, 0.7326, 0.1248, 0.6805, 0.1248, 0.1821, 0.03583, 0.2107, 0.09791, 0.05637, 0.1153, 0.6805, 0.1248, 0.7326, 0.1248, 0.7407, 0.1778, 0.6805, 0.1784, 0.6805, 0.01905, 0.7407, 0.01967, 0.7326, 0.07269, 0.6805, 0.07269, 0.03594, 0.2741, 0.04376, 0.282, 0.02536, 0.3004, 0.01754, 0.2926, 0.7319, 0.3511, 0.693, 0.3373, 0.7319, 0.2235, 0.6407, 0.3676, 0.6687, 0.3295, 0.693, 0.3373, 0.6916, 0.3849, 0.7319, 0.2235, 0.693, 0.3373, 0.6687, 0.3295, 0.7067, 0.215, 0.6296, 0.3166, 0.6687, 0.3295, 0.6407, 0.3676, 0.6916, 0.3849, 0.693, 0.3373, 0.7319, 0.3511, 0.6414, 0.1248, 0.6544, 0.1248, 0.6423, 0.177, 0.6296, 0.1741, 0.6296, 0.02336, 0.6423, 0.02044, 0.6544, 0.07269, 0.6414, 0.07269, 0.6414, 0.07269, 0.6544, 0.07269, 0.6544, 0.1248, 0.6414, 0.1248, 0.01768, 0.3083, 0.02536, 0.3004, 0.06451, 0.426, 0.0521, 0.4299, 0.1733, 0.3084, 0.1694, 0.3209, 0.04376, 0.282, 0.0517, 0.2743, 0.6423, 0.02044, 0.6805, 0.01905, 0.6805, 0.07269, 0.6544, 0.07269, 0.6544, 0.1248, 0.6805, 0.1248, 0.6805, 0.1784, 0.6423, 0.177, 0.04376, 0.282, 0.1267, 0.3648, 0.1083, 0.3832, 0.02536, 0.3004, 0.6544, 0.07269, 0.6805, 0.07269, 0.6805, 0.1248, 0.6544, 0.1248, 0.02536, 0.3004, 0.1083, 0.3832, 0.1025, 0.4298, 0.06451, 0.426, 0.1694, 0.3209, 0.1733, 0.3589, 0.1267, 0.3648, 0.04376, 0.282, 0.1568, 0.4743, 0.1568, 0.5791, 0.1481, 0.6212, 0.1083, 0.6336, 0.07721, 0.604, 0.01754, 0.5179, 0.05649, 0.4795, 0.1029, 0.465, 0.7326, 0.07269, 0.7574, 0.0779, 0.7574, 0.1196, 0.7326, 0.1248, 0.2107, 0.1587, 0.231, 0.1719, 0.2081, 0.2216, 0.1821, 0.2208, 0.1821, 0.03583, 0.2081, 0.03501, 0.231, 0.08467, 0.2107, 0.09791, 0.7326, 0.1248, 0.7545, 0.1375, 0.761, 0.1799, 0.7407, 0.1778, 0.7407, 0.01967, 0.761, 0.01754, 0.7545, 0.05995, 0.7326, 0.07269, 0.2107, 0.09791, 0.2341, 0.104, 0.2341, 0.1526, 0.2107, 0.1587, 0.0511, 0.03883, 0.05875, 0.01994, 0.1635, 0.01754, 0.1821, 0.03583, 0.2107, 0.1587, 0.1821, 0.2208, 0.05637, 0.1413, 0.05637, 0.1413, 0.05637, 0.1153, 0.2107, 0.09791, 0.2107, 0.1587])
me_legs.materials.append(mat_mat_legs)
me_legs.use_remesh_fix_poles = True
me_legs.use_remesh_preserve_attributes = False
me_legs.use_mirror_vertex_groups = False
me_legs.use_paint_bone_selection = False
me_legs.use_paint_mask = True
me_legs.update()
arm_armature = bpy.data.armatures.new('Armature')  # bones are not reproduced

# ---- objects
ob_legs = bpy.data.objects.new('legs', me_legs)
ob_armature = bpy.data.objects.new('Armature', arm_armature)

# ---- transforms, parenting, visibility, modifiers, constraints
ob_legs.parent = ob_armature
ob_legs.location = (0.0, 0.0, 0.0)
ob_legs.lineart.crease_threshold = 0.0
_vg = ob_legs.vertex_groups.new(name='foot.l')
_vg.add([0, 1, 2, 3, 4, 5, 6, 7, 8, 9, 10, 11, 12, 13, 14, 15, 16, 17, 18, 19, 20, 21, 22, 23, 24, 25], 1.0, 'REPLACE')
_vg = ob_legs.vertex_groups.new(name='foot.r')
_vg.add([26, 27, 28, 29, 30, 31, 32, 33, 34, 35, 36, 37, 38, 39, 40, 41, 42, 43, 44, 45, 46, 47, 48, 49, 50, 51], 1.0, 'REPLACE')
_vg = ob_legs.vertex_groups.new(name='upper.l')
_vg.add([52, 53, 54, 55, 56, 57, 58, 59, 60, 61, 62, 63, 64, 65, 66, 67, 68, 69, 70, 71, 72, 73, 74, 75, 76, 77, 78, 79, 80, 81, 82, 83], 1.0, 'REPLACE')
_vg = ob_legs.vertex_groups.new(name='upper.r')
_vg.add([84, 85, 86, 87, 88, 89, 90, 91, 92, 93, 94, 95, 96, 97, 98, 99, 100, 101, 102, 103, 104, 105, 106, 107, 108, 109, 110, 111, 112, 113, 114, 115], 1.0, 'REPLACE')
_vg = ob_legs.vertex_groups.new(name='lower.l')
_vg.add([116, 117, 118, 119, 120, 121, 122, 123, 124, 125, 126, 127, 128, 129, 130, 131, 132, 133, 134, 135, 136, 137, 138, 139, 140, 141, 142, 143, 144, 145, 146, 147, 148, 149, 150, 151, 152, 153], 1.0, 'REPLACE')
_vg = ob_legs.vertex_groups.new(name='lower.r')
_vg.add([154, 155, 156, 157, 158, 159, 160, 161, 162, 163, 164, 165, 166, 167, 168, 169, 170, 171, 172, 173, 174, 175, 176, 177, 178, 179, 180, 181, 182, 183, 184, 185, 186, 187, 188, 189, 190, 191], 1.0, 'REPLACE')
_vg = ob_legs.vertex_groups.new(name='root')
_vg.add([192, 193, 194, 195, 196, 197, 198, 199, 200, 201, 202, 203, 204, 205, 206, 207, 208, 209, 210, 211, 212, 213, 214, 215, 216, 217, 218, 219, 220, 221, 222, 223, 224, 225, 226, 227], 1.0, 'REPLACE')
_vg = ob_legs.vertex_groups.new(name='leg_ik_pole.l')
_vg = ob_legs.vertex_groups.new(name='leg_ik_target.r')
_vg = ob_legs.vertex_groups.new(name='leg_ik_pole.r')
_m = ob_legs.modifiers.new('Armature', 'ARMATURE')
_m.object = ob_armature
ob_armature.location = (0.0, 0.0, 0.0)
ob_armature.show_in_front = True
ob_armature.lineart.crease_threshold = 0.0

# ---- collection membership
col_legs04.objects.link(ob_legs)
col_legs04.objects.link(ob_armature)

# ---- scene / render settings (as saved in the file)
scene.frame_start = 1; scene.frame_end = 250; scene.frame_set(1)
scene.render.engine = 'BLENDER_EEVEE_NEXT'
scene.cycles.use_denoising = False
scene.cycles.samples = 128
scene.cycles.sampling_pattern = 'TABULATED_SOBOL'
scene.cycles.use_adaptive_sampling = False
scene.cycles.use_light_tree = False
scene.view_settings.view_transform = 'Filmic'
bpy.context.view_layer.update()

# ---- added for rendering (the .blend has no active camera and no usable light): camera, sun
cam_auto = bpy.data.cameras.new('AutoCamera')
cam_auto.lens = 50.0
cam_auto.sensor_width = 36.0
cam_auto.clip_end = 1000.0
ob_auto_camera = bpy.data.objects.new('AutoCamera', cam_auto)
scene.collection.objects.link(ob_auto_camera)
ob_auto_camera.location = (1.68038, -2.00813, 1.9843)
ob_auto_camera.rotation_euler = (1.09748, -7.21219e-08, 0.694738)
scene.camera = ob_auto_camera
light_auto_sun = bpy.data.lights.new('AutoSun', 'SUN')
light_auto_sun.energy = 3.0
light_auto_sun.angle = 0.0523599
ob_auto_sun = bpy.data.objects.new('AutoSun', light_auto_sun)
scene.collection.objects.link(ob_auto_sun)
ob_auto_sun.rotation_euler = (0.872665, 0.174533, 0.523599)
bpy.context.view_layer.update()
